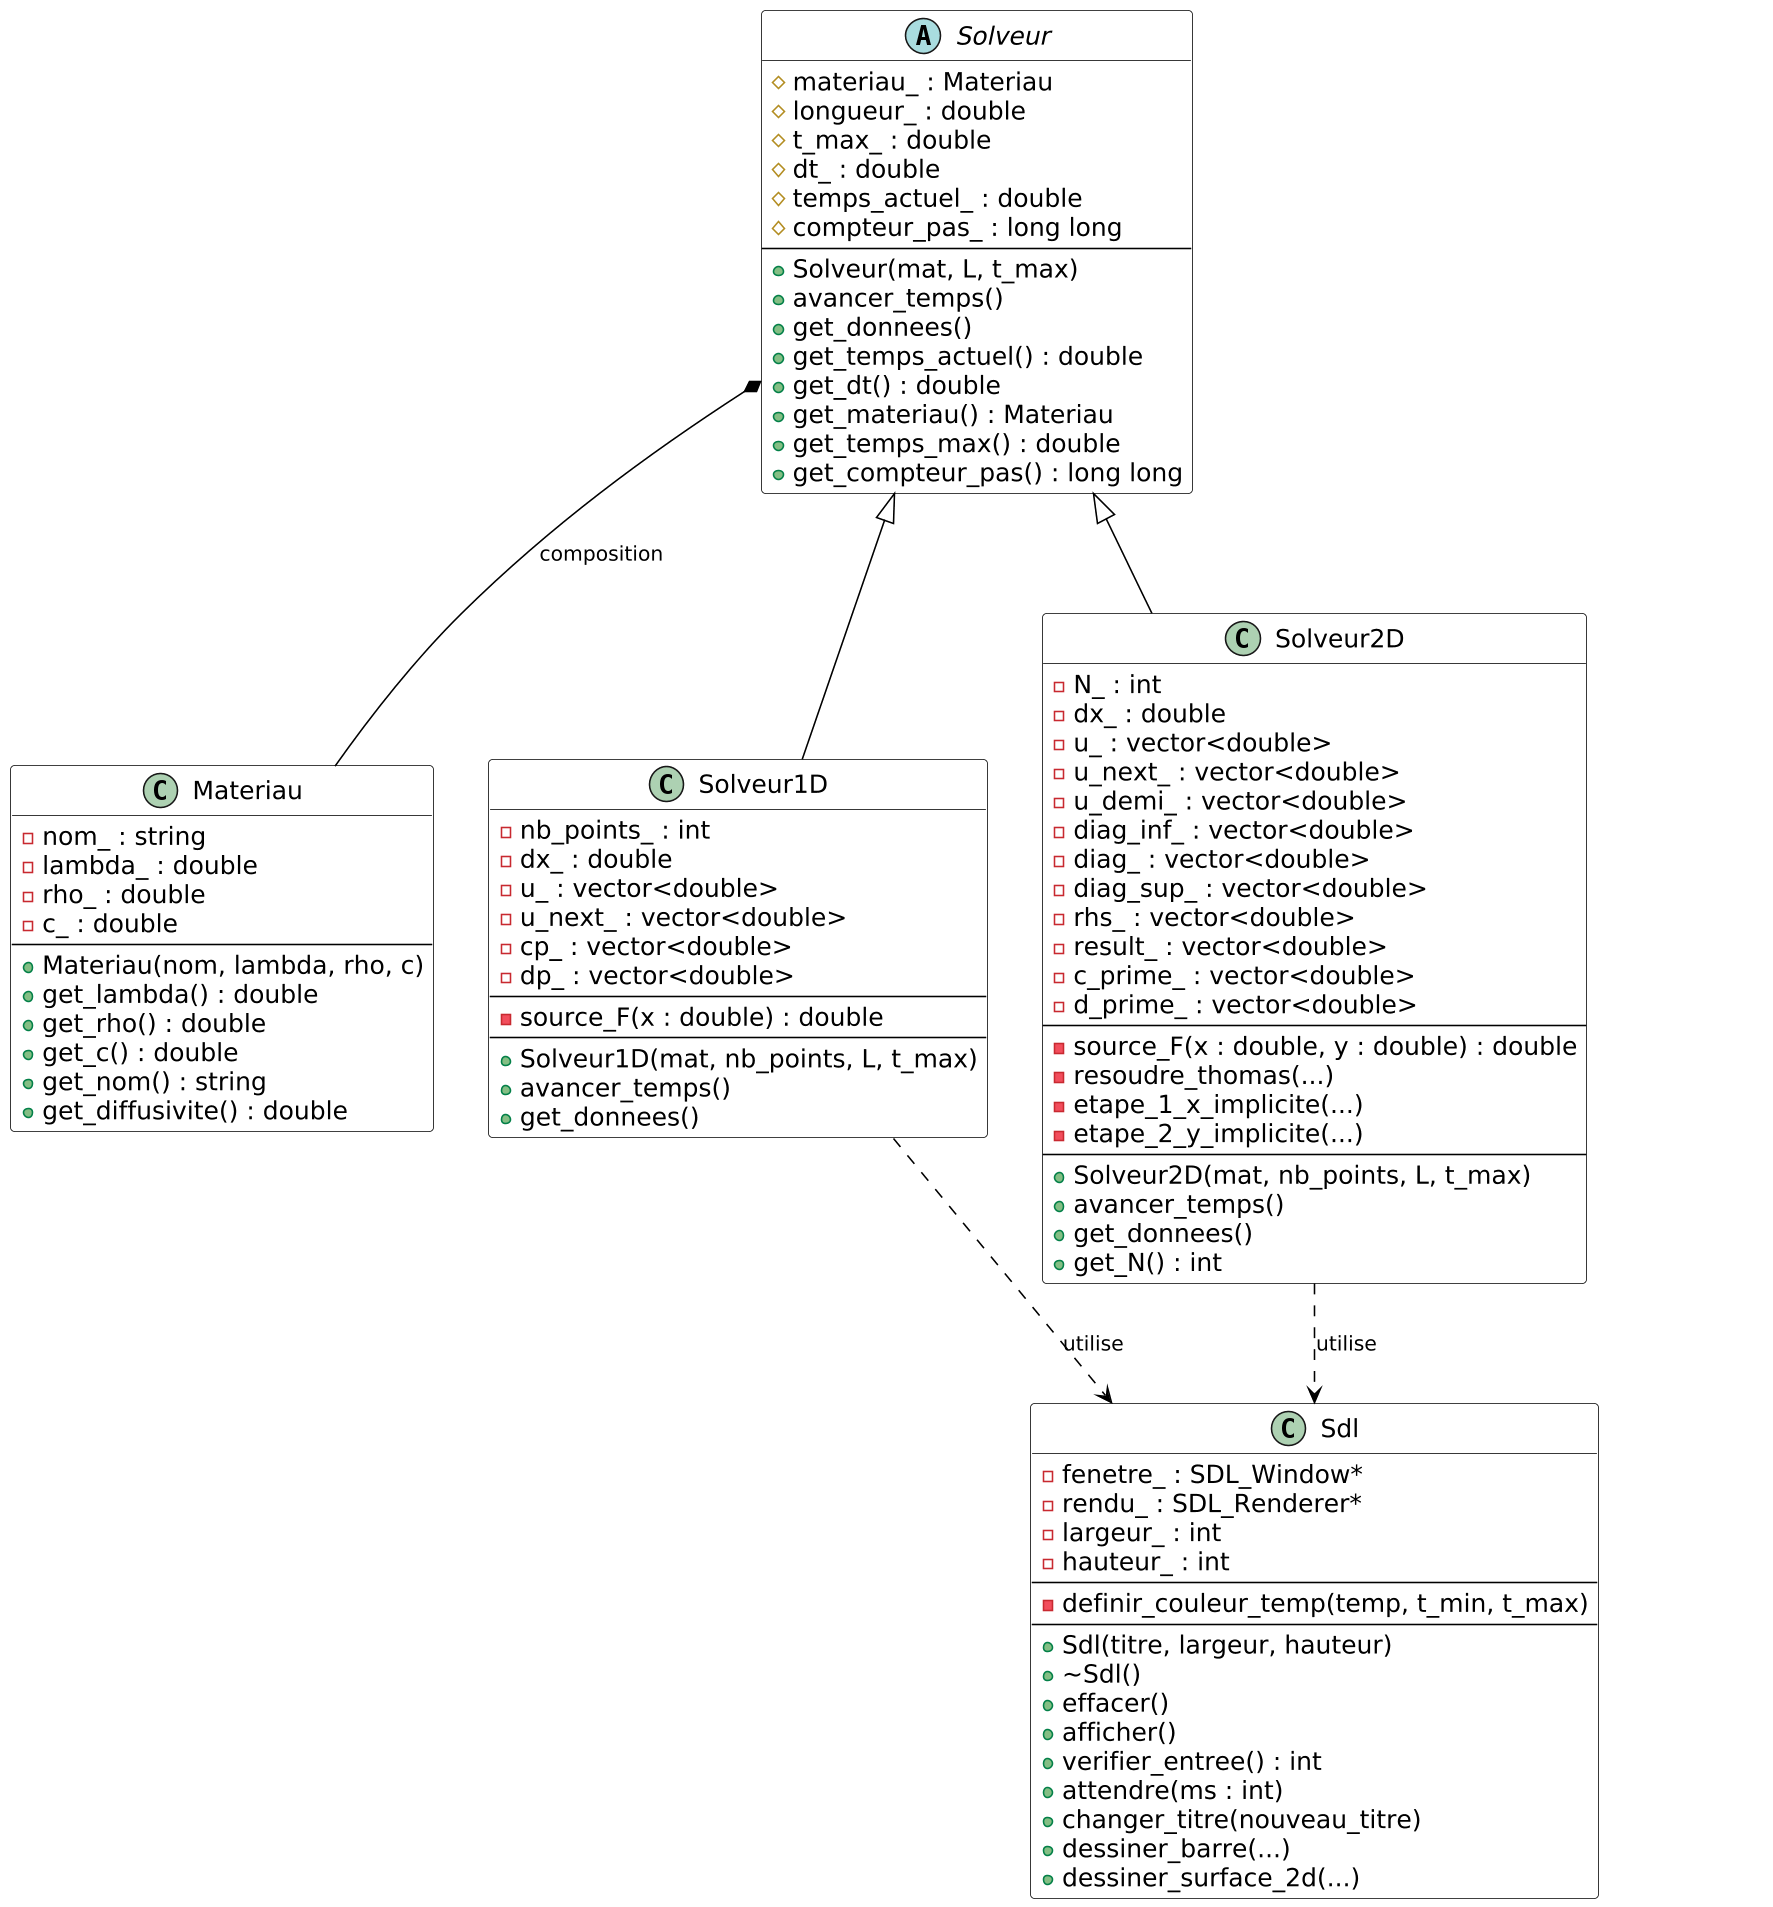

The diagram above was rendered by PlantUML. Its source (embedded in the PNG):
@startuml
' =========================
' PARAMÈTRES GLOBAUX
' =========================
skinparam dpi 150
skinparam classFontName Arial
skinparam classFontSize 18
skinparam classAttributeFontSize 16
skinparam classMethodFontSize 16

skinparam class {
    BackgroundColor White
    BorderColor Black
    ArrowColor Black
}

top to bottom direction

' =========================
' MODÈLE PHYSIQUE / NUMÉRIQUE
' =========================

class Materiau {
    - nom_ : string
    - lambda_ : double
    - rho_ : double
    - c_ : double
    --
    + Materiau(nom, lambda, rho, c)
    + get_lambda() : double
    + get_rho() : double
    + get_c() : double
    + get_nom() : string
    + get_diffusivite() : double
}

abstract class Solveur {
    # materiau_ : Materiau
    # longueur_ : double
    # t_max_ : double
    # dt_ : double
    # temps_actuel_ : double
    # compteur_pas_ : long long
    --
    + Solveur(mat, L, t_max)
    + avancer_temps()
    + get_donnees()
    + get_temps_actuel() : double
    + get_dt() : double
    + get_materiau() : Materiau
    + get_temps_max() : double
    + get_compteur_pas() : long long
}

class Solveur1D {
    - nb_points_ : int
    - dx_ : double
    - u_ : vector<double>
    - u_next_ : vector<double>
    - cp_ : vector<double>
    - dp_ : vector<double>
    --
    - source_F(x : double) : double
    --
    + Solveur1D(mat, nb_points, L, t_max)
    + avancer_temps()
    + get_donnees()
}

class Solveur2D {
    - N_ : int
    - dx_ : double
    - u_ : vector<double>
    - u_next_ : vector<double>
    - u_demi_ : vector<double>
    - diag_inf_ : vector<double>
    - diag_ : vector<double>
    - diag_sup_ : vector<double>
    - rhs_ : vector<double>
    - result_ : vector<double>
    - c_prime_ : vector<double>
    - d_prime_ : vector<double>
    --
    - source_F(x : double, y : double) : double
    - resoudre_thomas(...)
    - etape_1_x_implicite(...)
    - etape_2_y_implicite(...)
    --
    + Solveur2D(mat, nb_points, L, t_max)
    + avancer_temps()
    + get_donnees()
    + get_N() : int
}

Solveur <|-- Solveur1D
Solveur <|-- Solveur2D
Solveur *-- Materiau : composition

' =========================
' AFFICHAGE
' =========================

class Sdl {
    - fenetre_ : SDL_Window*
    - rendu_ : SDL_Renderer*
    - largeur_ : int
    - hauteur_ : int
    --
    - definir_couleur_temp(temp, t_min, t_max)
    --
    + Sdl(titre, largeur, hauteur)
    + ~Sdl()
    + effacer()
    + afficher()
    + verifier_entree() : int
    + attendre(ms : int)
    + changer_titre(nouveau_titre)
    + dessiner_barre(...)
    + dessiner_surface_2d(...)
}

' =========================
' DÉPENDANCES (UTILISATION)
' =========================

Solveur1D ..> Sdl : utilise
Solveur2D ..> Sdl : utilise

' =========================
' CONTRAINTE DE MISE EN PAGE
' =========================

Solveur -down[hidden]-> Sdl
@enduml